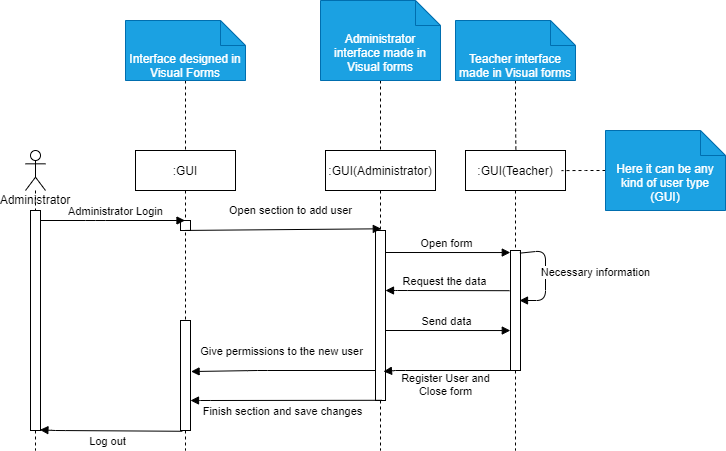

The diagram above was exported from draw.io. Its source (the exported page's mxGraphModel, read from the mxfile embedded in the PNG):
<mxGraphModel dx="734" dy="1744" grid="1" gridSize="10" guides="1" tooltips="1" connect="1" arrows="1" fold="1" page="1" pageScale="1" pageWidth="827" pageHeight="1169" background="#ffffff" math="0" shadow="0">
  <root>
    <mxCell id="0" />
    <mxCell id="1" parent="0" />
    <mxCell id="2" value=":GUI" style="shape=umlLifeline;perimeter=lifelinePerimeter;whiteSpace=wrap;html=1;container=1;collapsible=0;recursiveResize=0;outlineConnect=0;" parent="1" vertex="1">
      <mxGeometry x="140" y="20" width="100" height="300" as="geometry" />
    </mxCell>
    <mxCell id="3" value="" style="html=1;points=[];perimeter=orthogonalPerimeter;" parent="2" vertex="1">
      <mxGeometry x="45" y="70" width="10" height="10" as="geometry" />
    </mxCell>
    <mxCell id="4" value="" style="html=1;points=[];perimeter=orthogonalPerimeter;" parent="2" vertex="1">
      <mxGeometry x="45" y="170" width="10" height="110" as="geometry" />
    </mxCell>
    <mxCell id="5" value="Administrator" style="shape=umlLifeline;participant=umlActor;perimeter=lifelinePerimeter;whiteSpace=wrap;html=1;container=1;collapsible=0;recursiveResize=0;verticalAlign=top;spacingTop=36;outlineConnect=0;" parent="1" vertex="1">
      <mxGeometry x="30" y="20" width="20" height="300" as="geometry" />
    </mxCell>
    <mxCell id="6" value="" style="html=1;points=[];perimeter=orthogonalPerimeter;" parent="5" vertex="1">
      <mxGeometry x="5" y="60" width="10" height="220" as="geometry" />
    </mxCell>
    <mxCell id="7" value=":GUI(Administrator)" style="shape=umlLifeline;perimeter=lifelinePerimeter;whiteSpace=wrap;html=1;container=1;collapsible=0;recursiveResize=0;outlineConnect=0;" parent="1" vertex="1">
      <mxGeometry x="330" y="20" width="110" height="300" as="geometry" />
    </mxCell>
    <mxCell id="8" value="" style="html=1;points=[];perimeter=orthogonalPerimeter;" parent="7" vertex="1">
      <mxGeometry x="50" y="80" width="10" height="170" as="geometry" />
    </mxCell>
    <mxCell id="10" value=":GUI(Teacher)" style="shape=umlLifeline;perimeter=lifelinePerimeter;whiteSpace=wrap;html=1;container=1;collapsible=0;recursiveResize=0;outlineConnect=0;" parent="1" vertex="1">
      <mxGeometry x="470" y="20" width="100" height="300" as="geometry" />
    </mxCell>
    <mxCell id="11" value="" style="html=1;points=[];perimeter=orthogonalPerimeter;" parent="10" vertex="1">
      <mxGeometry x="45" y="100" width="10" height="120" as="geometry" />
    </mxCell>
    <mxCell id="21" value="Necessary information" style="html=1;verticalAlign=bottom;endArrow=block;exitX=0.94;exitY=0.022;exitDx=0;exitDy=0;exitPerimeter=0;" parent="10" source="11" edge="1">
      <mxGeometry x="0.1258" y="50" width="80" relative="1" as="geometry">
        <mxPoint x="60" y="100" as="sourcePoint" />
        <mxPoint x="54" y="150" as="targetPoint" />
        <Array as="points">
          <mxPoint x="80" y="100" />
          <mxPoint x="80" y="150" />
        </Array>
        <mxPoint as="offset" />
      </mxGeometry>
    </mxCell>
    <mxCell id="12" value="Administrator Login" style="html=1;verticalAlign=bottom;endArrow=block;" parent="1" source="6" target="2" edge="1">
      <mxGeometry x="0.0381" width="80" relative="1" as="geometry">
        <mxPoint x="50" y="90" as="sourcePoint" />
        <mxPoint x="170" y="170" as="targetPoint" />
        <Array as="points">
          <mxPoint x="100" y="90" />
        </Array>
        <mxPoint as="offset" />
      </mxGeometry>
    </mxCell>
    <mxCell id="13" value="Open section to add user" style="html=1;verticalAlign=bottom;endArrow=block;entryX=0.58;entryY=-0.01;entryDx=0;entryDy=0;entryPerimeter=0;exitX=0.5;exitY=0.993;exitDx=0;exitDy=0;exitPerimeter=0;" parent="1" source="3" target="8" edge="1">
      <mxGeometry x="0.0709" y="10" width="80" relative="1" as="geometry">
        <mxPoint x="200" y="130" as="sourcePoint" />
        <mxPoint x="274.5" y="130" as="targetPoint" />
        <Array as="points" />
        <mxPoint as="offset" />
      </mxGeometry>
    </mxCell>
    <mxCell id="14" value="Open form" style="html=1;verticalAlign=bottom;endArrow=block;entryX=-0.02;entryY=0.017;entryDx=0;entryDy=0;entryPerimeter=0;" parent="1" target="11" edge="1">
      <mxGeometry x="-0.0283" width="80" relative="1" as="geometry">
        <mxPoint x="390" y="122" as="sourcePoint" />
        <mxPoint x="410" y="160" as="targetPoint" />
        <Array as="points" />
        <mxPoint as="offset" />
      </mxGeometry>
    </mxCell>
    <mxCell id="15" value="&lt;div&gt;Register User and&lt;/div&gt;&lt;div&gt;Close form&lt;/div&gt;" style="html=1;verticalAlign=bottom;endArrow=none;endFill=0;startArrow=block;startFill=1;exitX=0.8;exitY=0.033;exitDx=0;exitDy=0;exitPerimeter=0;" parent="1" target="11" edge="1">
      <mxGeometry x="-0.0233" y="-30" width="80" relative="1" as="geometry">
        <mxPoint x="388" y="240.99" as="sourcePoint" />
        <mxPoint x="413.5" y="239.99999999999994" as="targetPoint" />
        <Array as="points">
          <mxPoint x="400" y="240" />
        </Array>
        <mxPoint as="offset" />
      </mxGeometry>
    </mxCell>
    <mxCell id="16" value="Finish section and save changes" style="html=1;verticalAlign=bottom;endArrow=none;endFill=0;startArrow=block;startFill=1;entryX=0.64;entryY=0.993;entryDx=0;entryDy=0;entryPerimeter=0;" parent="1" source="4" edge="1">
      <mxGeometry x="-0.0393" y="-20" width="80" relative="1" as="geometry">
        <mxPoint x="180" y="270" as="sourcePoint" />
        <mxPoint x="386.4000000000001" y="269.78999999999996" as="targetPoint" />
        <Array as="points">
          <mxPoint x="205" y="270" />
        </Array>
        <mxPoint as="offset" />
      </mxGeometry>
    </mxCell>
    <mxCell id="17" value="Log out" style="html=1;verticalAlign=bottom;endArrow=none;endFill=0;startArrow=block;startFill=1;exitX=0.94;exitY=0.997;exitDx=0;exitDy=0;exitPerimeter=0;entryX=0.18;entryY=1.007;entryDx=0;entryDy=0;entryPerimeter=0;" parent="1" source="6" target="4" edge="1">
      <mxGeometry x="-0.0393" y="-20" width="80" relative="1" as="geometry">
        <mxPoint x="50" y="300" as="sourcePoint" />
        <mxPoint x="174" y="300" as="targetPoint" />
        <Array as="points">
          <mxPoint x="60" y="300" />
        </Array>
        <mxPoint as="offset" />
      </mxGeometry>
    </mxCell>
    <mxCell id="19" style="edgeStyle=orthogonalEdgeStyle;rounded=0;orthogonalLoop=1;jettySize=auto;html=1;exitX=0;exitY=0.5;exitDx=0;exitDy=0;exitPerimeter=0;dashed=1;endArrow=none;endFill=0;entryX=0.96;entryY=0.067;entryDx=0;entryDy=0;entryPerimeter=0;" parent="1" source="18" target="10" edge="1">
      <mxGeometry relative="1" as="geometry">
        <mxPoint x="520" y="40" as="targetPoint" />
        <Array as="points" />
      </mxGeometry>
    </mxCell>
    <mxCell id="18" value="Here it can be any kind of user type (GUI)" style="shape=note2;boundedLbl=1;whiteSpace=wrap;html=1;size=25;verticalAlign=top;align=center;fillColor=#1ba1e2;strokeColor=#006EAF;fontColor=#ffffff;" parent="1" vertex="1">
      <mxGeometry x="610" width="120" height="80" as="geometry" />
    </mxCell>
    <mxCell id="22" value="Request the data" style="html=1;verticalAlign=bottom;endArrow=none;endFill=0;startArrow=block;startFill=1;entryX=-0.1;entryY=0.335;entryDx=0;entryDy=0;entryPerimeter=0;" parent="1" target="11" edge="1">
      <mxGeometry x="-0.0548" width="80" relative="1" as="geometry">
        <mxPoint x="390" y="160" as="sourcePoint" />
        <mxPoint x="510" y="160" as="targetPoint" />
        <Array as="points">
          <mxPoint x="402" y="160" />
        </Array>
        <mxPoint as="offset" />
      </mxGeometry>
    </mxCell>
    <mxCell id="23" value="Send data" style="html=1;verticalAlign=bottom;endArrow=block;entryX=-0.02;entryY=0.017;entryDx=0;entryDy=0;entryPerimeter=0;" parent="1" edge="1">
      <mxGeometry x="-0.0283" width="80" relative="1" as="geometry">
        <mxPoint x="390" y="200" as="sourcePoint" />
        <mxPoint x="514.8" y="200.03999999999996" as="targetPoint" />
        <Array as="points" />
        <mxPoint as="offset" />
      </mxGeometry>
    </mxCell>
    <mxCell id="24" value="Give permissions to the new user" style="html=1;verticalAlign=bottom;endArrow=none;endFill=0;startArrow=block;startFill=1;exitX=1.06;exitY=0.464;exitDx=0;exitDy=0;exitPerimeter=0;" parent="1" source="4" edge="1">
      <mxGeometry x="-0.0347" y="10" width="80" relative="1" as="geometry">
        <mxPoint x="200" y="240" as="sourcePoint" />
        <mxPoint x="380" y="240" as="targetPoint" />
        <Array as="points">
          <mxPoint x="262" y="240" />
        </Array>
        <mxPoint x="1" as="offset" />
      </mxGeometry>
    </mxCell>
    <mxCell id="28" style="edgeStyle=orthogonalEdgeStyle;rounded=0;orthogonalLoop=1;jettySize=auto;html=1;exitX=0.5;exitY=1;exitDx=0;exitDy=0;exitPerimeter=0;entryX=0.5;entryY=0;entryDx=0;entryDy=0;entryPerimeter=0;dashed=1;endArrow=none;endFill=0;" edge="1" parent="1" source="25" target="2">
      <mxGeometry relative="1" as="geometry" />
    </mxCell>
    <mxCell id="25" value="Interface designed in Visual Forms" style="shape=note2;boundedLbl=1;whiteSpace=wrap;html=1;size=25;verticalAlign=top;align=center;fillColor=#1ba1e2;strokeColor=#006EAF;fontColor=#ffffff;" vertex="1" parent="1">
      <mxGeometry x="130" y="-110" width="120" height="60" as="geometry" />
    </mxCell>
    <mxCell id="29" style="edgeStyle=orthogonalEdgeStyle;rounded=0;orthogonalLoop=1;jettySize=auto;html=1;exitX=0.5;exitY=1;exitDx=0;exitDy=0;exitPerimeter=0;entryX=0.5;entryY=0;entryDx=0;entryDy=0;entryPerimeter=0;dashed=1;endArrow=none;endFill=0;" edge="1" parent="1" source="26" target="7">
      <mxGeometry relative="1" as="geometry" />
    </mxCell>
    <mxCell id="26" value="Administrator interface made in Visual forms" style="shape=note2;boundedLbl=1;whiteSpace=wrap;html=1;size=25;verticalAlign=top;align=center;fillColor=#1ba1e2;strokeColor=#006EAF;fontColor=#ffffff;" vertex="1" parent="1">
      <mxGeometry x="325" y="-130" width="120" height="80" as="geometry" />
    </mxCell>
    <mxCell id="30" style="edgeStyle=orthogonalEdgeStyle;rounded=0;orthogonalLoop=1;jettySize=auto;html=1;exitX=0.5;exitY=1;exitDx=0;exitDy=0;exitPerimeter=0;entryX=0.504;entryY=0.003;entryDx=0;entryDy=0;entryPerimeter=0;dashed=1;endArrow=none;endFill=0;" edge="1" parent="1" source="27" target="10">
      <mxGeometry relative="1" as="geometry" />
    </mxCell>
    <mxCell id="27" value="Teacher interface made in Visual forms" style="shape=note2;boundedLbl=1;whiteSpace=wrap;html=1;size=25;verticalAlign=top;align=center;fillColor=#1ba1e2;strokeColor=#006EAF;fontColor=#ffffff;" vertex="1" parent="1">
      <mxGeometry x="460" y="-110" width="120" height="60" as="geometry" />
    </mxCell>
  </root>
</mxGraphModel>